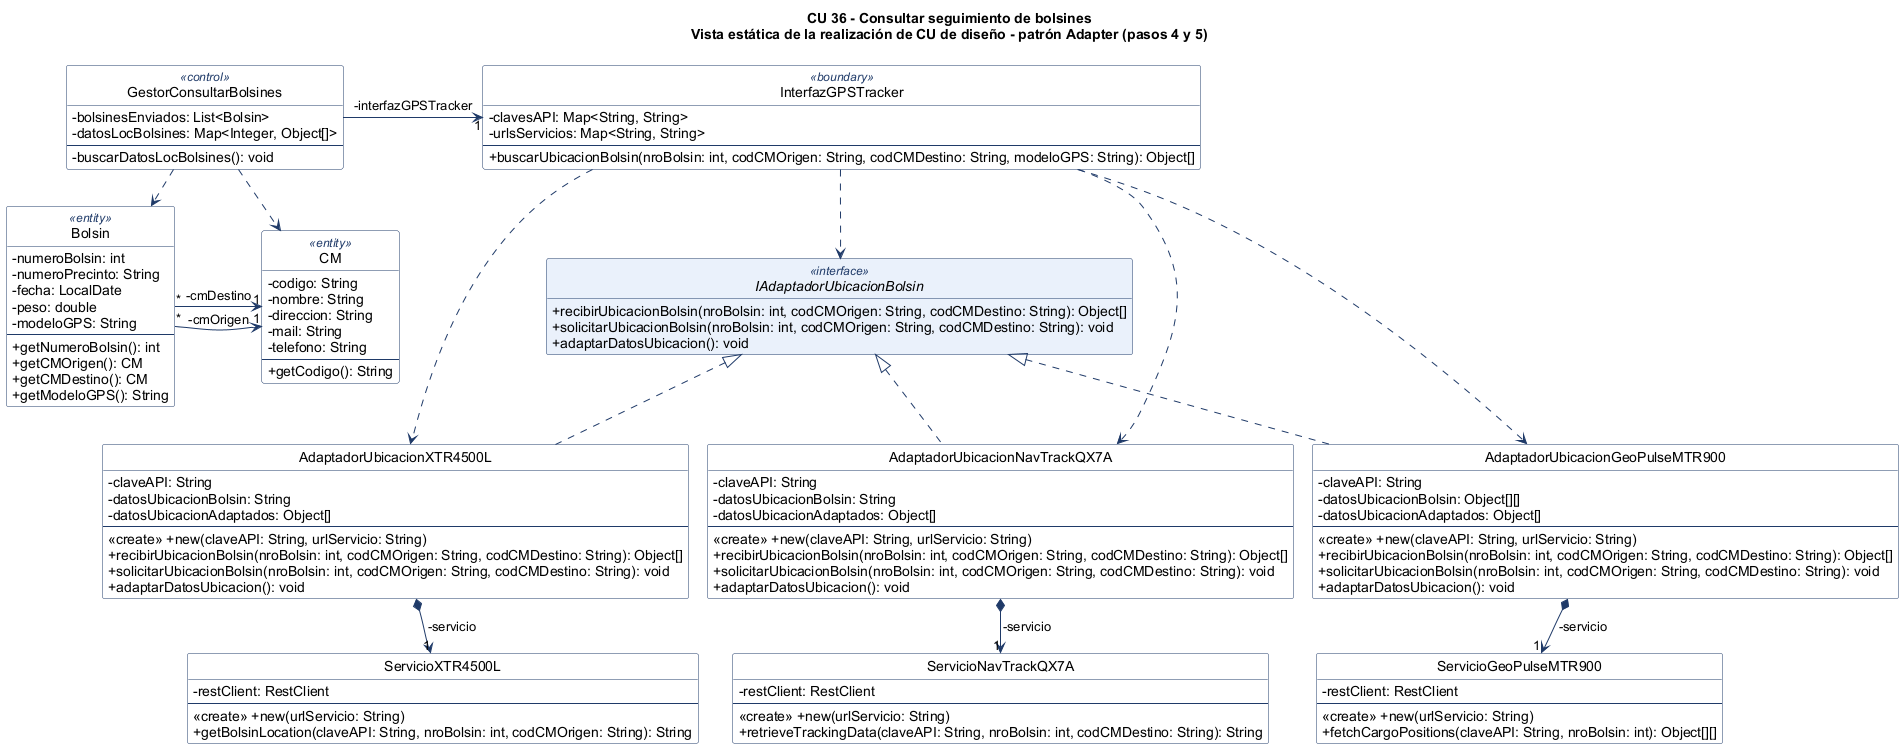

The diagram above was rendered by PlantUML. Its source (embedded in the PNG):
@startuml diagrama-clases-adapter
' PPAI 2026 - DSI 3K1 - Grupo 5
' Vista estática de la realización de caso de uso de diseño
' CU 36 "Consultar seguimiento de bolsines": parte del escenario rediseñada con el patrón Adapter (pasos 4 y 5)
' Es la vista estática que resulta de diagrama-secuencia-xtr4500l, con los tres modelos de GPS
' (la secuencia muestra XTR-4500L; NavTrack QX-7A y GeoPulse MTR-900 siguen la misma con su adaptador y su servicio).
'
' Convenciones (mismas que diagrama-clases-diseno):
' - Visibilidad: + público, - privado. Tipos de Java.
' - Atributos de referencia entre entidades: sobre la relación (nombre de rol), no dentro de la clase.
' - Control -> entidad: dependencia (convención de la cátedra).
' - Solo se muestran los métodos que usa la vista dinámica de la parte rediseñada.
' - Constructores con el estereotipo <<create>> y el nombre new().

!pragma layout smetana
skinparam classAttributeIconSize 0
skinparam shadowing false
skinparam linetype ortho
skinparam nodesep 70
skinparam ranksep 80
skinparam defaultFontName Arial
skinparam class {
  BackgroundColor #FFFFFF
  BorderColor #1F3A68
  ArrowColor #1F3A68
  StereotypeFontColor #1F3A68
}
skinparam class<<interface>> {
  BackgroundColor #EAF1FB
}
hide empty members
hide circle

title CU 36 - Consultar seguimiento de bolsines\nVista estática de la realización de CU de diseño - patrón Adapter (pasos 4 y 5)

class GestorConsultarBolsines <<control>> {
  -bolsinesEnviados: List<Bolsin>
  -datosLocBolsines: Map<Integer, Object[]>
  --
  -buscarDatosLocBolsines(): void
}

class Bolsin <<entity>> {
  -numeroBolsin: int
  -numeroPrecinto: String
  -fecha: LocalDate
  -peso: double
  -modeloGPS: String
  --
  +getNumeroBolsin(): int
  +getCMOrigen(): CM
  +getCMDestino(): CM
  +getModeloGPS(): String
}

class CM <<entity>> {
  -codigo: String
  -nombre: String
  -direccion: String
  -mail: String
  -telefono: String
  --
  +getCodigo(): String
}

class InterfazGPSTracker <<boundary>> {
  -clavesAPI: Map<String, String>
  -urlsServicios: Map<String, String>
  --
  +buscarUbicacionBolsin(nroBolsin: int, codCMOrigen: String, codCMDestino: String, modeloGPS: String): Object[]
}

interface IAdaptadorUbicacionBolsin <<interface>> {
  +recibirUbicacionBolsin(nroBolsin: int, codCMOrigen: String, codCMDestino: String): Object[]
  +solicitarUbicacionBolsin(nroBolsin: int, codCMOrigen: String, codCMDestino: String): void
  +adaptarDatosUbicacion(): void
}

class AdaptadorUbicacionXTR4500L {
  -claveAPI: String
  -datosUbicacionBolsin: String
  -datosUbicacionAdaptados: Object[]
  --
  <<create>> +new(claveAPI: String, urlServicio: String)
  +recibirUbicacionBolsin(nroBolsin: int, codCMOrigen: String, codCMDestino: String): Object[]
  +solicitarUbicacionBolsin(nroBolsin: int, codCMOrigen: String, codCMDestino: String): void
  +adaptarDatosUbicacion(): void
}

class AdaptadorUbicacionNavTrackQX7A {
  -claveAPI: String
  -datosUbicacionBolsin: String
  -datosUbicacionAdaptados: Object[]
  --
  <<create>> +new(claveAPI: String, urlServicio: String)
  +recibirUbicacionBolsin(nroBolsin: int, codCMOrigen: String, codCMDestino: String): Object[]
  +solicitarUbicacionBolsin(nroBolsin: int, codCMOrigen: String, codCMDestino: String): void
  +adaptarDatosUbicacion(): void
}

class AdaptadorUbicacionGeoPulseMTR900 {
  -claveAPI: String
  -datosUbicacionBolsin: Object[][]
  -datosUbicacionAdaptados: Object[]
  --
  <<create>> +new(claveAPI: String, urlServicio: String)
  +recibirUbicacionBolsin(nroBolsin: int, codCMOrigen: String, codCMDestino: String): Object[]
  +solicitarUbicacionBolsin(nroBolsin: int, codCMOrigen: String, codCMDestino: String): void
  +adaptarDatosUbicacion(): void
}

class ServicioXTR4500L {
  -restClient: RestClient
  --
  <<create>> +new(urlServicio: String)
  +getBolsinLocation(claveAPI: String, nroBolsin: int, codCMOrigen: String): String
}

class ServicioNavTrackQX7A {
  -restClient: RestClient
  --
  <<create>> +new(urlServicio: String)
  +retrieveTrackingData(claveAPI: String, nroBolsin: int, codCMDestino: String): String
}

class ServicioGeoPulseMTR900 {
  -restClient: RestClient
  --
  <<create>> +new(urlServicio: String)
  +fetchCargoPositions(claveAPI: String, nroBolsin: int): Object[][]
}

' --- Control, boundary y entidades
GestorConsultarBolsines -right-> "1" InterfazGPSTracker : -interfazGPSTracker
GestorConsultarBolsines .down.> Bolsin
GestorConsultarBolsines .down.> CM
Bolsin "*" -right-> "1" CM : -cmOrigen
Bolsin "*" -right-> "1" CM : -cmDestino

' --- Patrón Adapter: Client, Target, Adapter y Adaptee de arriba hacia abajo
InterfazGPSTracker .down.> IAdaptadorUbicacionBolsin
InterfazGPSTracker .down.> AdaptadorUbicacionXTR4500L
InterfazGPSTracker .down.> AdaptadorUbicacionNavTrackQX7A
InterfazGPSTracker .down.> AdaptadorUbicacionGeoPulseMTR900

IAdaptadorUbicacionBolsin <|.down. AdaptadorUbicacionXTR4500L
IAdaptadorUbicacionBolsin <|.down. AdaptadorUbicacionNavTrackQX7A
IAdaptadorUbicacionBolsin <|.down. AdaptadorUbicacionGeoPulseMTR900
AdaptadorUbicacionXTR4500L -[hidden]right- AdaptadorUbicacionNavTrackQX7A
AdaptadorUbicacionNavTrackQX7A -[hidden]right- AdaptadorUbicacionGeoPulseMTR900

AdaptadorUbicacionXTR4500L *-down-> "1" ServicioXTR4500L : -servicio
AdaptadorUbicacionNavTrackQX7A *-down-> "1" ServicioNavTrackQX7A : -servicio
AdaptadorUbicacionGeoPulseMTR900 *-down-> "1" ServicioGeoPulseMTR900 : -servicio
ServicioXTR4500L -[hidden]right- ServicioNavTrackQX7A
ServicioNavTrackQX7A -[hidden]right- ServicioGeoPulseMTR900

@enduml